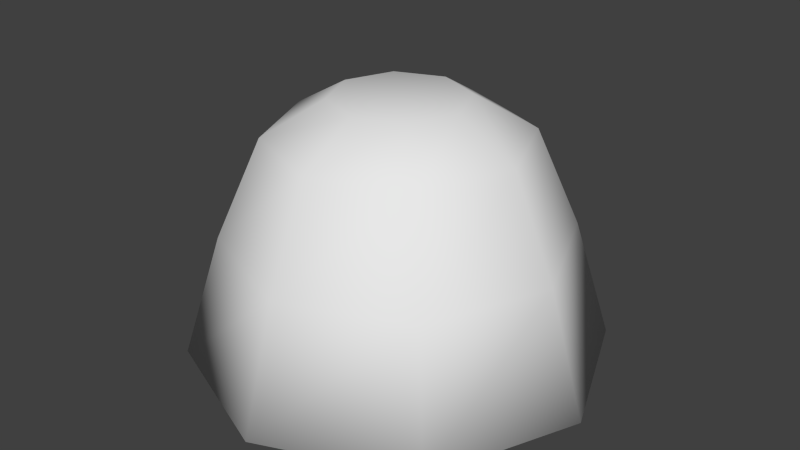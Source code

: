 # Source: BalaGoma.blend  (saved by Blender 2.79.0; exported with 4.5.12 LTS)
import bpy
from mathutils import Matrix  # noqa: F401  (used for matrix-valued properties, if any)

bpy.ops.wm.read_factory_settings(use_empty=True)
scene = bpy.context.scene
scene.name = 'Scene'

# ---- collections
col_collection_1 = bpy.data.collections.new('Collection 1'); scene.collection.children.link(col_collection_1)

# ---- materials (node trees are filled in below, after node groups)
mat_materialbalagoma = bpy.data.materials.new('MaterialBalaGoma')
mat_materialbalagoma.alpha_threshold = 0.0
mat_materialbalagoma.use_transparent_shadow = False
mat_materialbalagoma.roughness = 0.5

# ---- material node trees

# ---- world
world_world = bpy.data.worlds.new('World'); scene.world = world_world
world_world.color = (0.05088, 0.05088, 0.05088)
world_world.use_sun_shadow = False
world_world.sun_shadow_jitter_overblur = 0.0
world_world.cycles.sampling_method = 'NONE'
world_world.cycles.sample_map_resolution = 256

# ---- meshes
me_balagoma = bpy.data.meshes.new('BalaGoma')
me_balagoma.from_pydata([(-1.206e-09, 1.162, 0.0), (-0.8216, 0.8216, 0.0), (-1.162, -5.2e-08, 0.0), (-0.8216, -0.8216, 0.0), (1.004e-07, -1.162, 0.0), (0.8216, -0.8216, 0.0), (1.162, 1.265e-08, 0.0), (0.8216, 0.8216, 0.0), (1.204e-08, 0.3681, 1.435), (-0.2603, 0.2603, 1.435), (-0.3681, -1.492e-08, 1.435), (-0.2603, -0.2603, 1.435), (4.422e-08, -0.3681, 1.435), (0.2603, -0.2603, 1.435), (0.3681, 5.561e-09, 1.435), (0.2603, 0.2603, 1.435), (0.6707, 0.6707, 0.6874), (0.9486, 1.156e-08, 0.6874), (0.6707, -0.6707, 0.6874), (8.007e-08, -0.9486, 0.6874), (-0.6707, -0.6707, 0.6874), (-0.9486, -4.121e-08, 0.6874), (-0.6707, 0.6707, 0.6874), (-2.856e-09, 0.9486, 0.6874), (0.4991, 0.4991, 1.237), (0.4991, -0.4991, 1.237), (-0.4991, -0.4991, 1.237), (-0.4991, 0.4991, 1.237), (0.7059, 1.083e-08, 1.237), (6.333e-08, -0.7059, 1.237), (-0.7059, -2.845e-08, 1.237), (1.62e-09, 0.7059, 1.237)], [], [(1, 0, 7, 6, 5, 4, 3, 2), (9, 10, 11, 12, 13, 14, 15, 8), (28, 24, 15, 14), (29, 25, 13, 12), (30, 26, 11, 10), (31, 27, 9, 8), (24, 31, 8, 15), (25, 28, 14, 13), (26, 29, 12, 11), (27, 30, 10, 9), (1, 2, 21, 22), (3, 4, 19, 20), (5, 6, 17, 18), (7, 0, 23, 16), (0, 1, 22, 23), (2, 3, 20, 21), (4, 5, 18, 19), (6, 7, 16, 17), (22, 21, 30, 27), (20, 19, 29, 26), (18, 17, 28, 25), (16, 23, 31, 24), (23, 22, 27, 31), (21, 20, 26, 30), (19, 18, 25, 29), (17, 16, 24, 28)])
me_balagoma.polygons.foreach_set('use_smooth', [True] * 26)
_uv = me_balagoma.uv_layers.new(name='UVMap')
_uv.uv.foreach_set('vector', [0.1464, 0.0, 0.5, 0.0, 0.8536, 0.0, 1.0, 1.906e-07, 0.8536, 1.906e-07, 0.5, 1.906e-07, 0.1464, 1.906e-07, 0.0, 1.906e-07, 0.02807, 0.9683, 0.008956, 0.9411, 0.02207, 0.9122, 0.05974, 0.8984, 0.09989, 0.9079, 0.119, 0.935, 0.1059, 0.964, 0.06823, 0.9777, 0.8038, 0.7633, 0.7148, 0.7633, 0.612, 1.0, 0.6584, 1.0, 0.5, 0.7633, 0.7148, 0.7633, 0.612, 1.0, 0.5, 1.0, 0.1962, 0.7633, 0.2852, 0.7633, 0.388, 1.0, 0.3416, 1.0, 0.5, 0.7633, 0.2852, 0.7633, 0.388, 1.0, 0.5, 1.0, 0.7148, 0.7633, 0.5, 0.7633, 0.5, 1.0, 0.612, 1.0, 0.7148, 0.7633, 0.8038, 0.7633, 0.6584, 1.0, 0.612, 1.0, 0.2852, 0.7633, 0.5, 0.7633, 0.5, 1.0, 0.388, 1.0, 0.2852, 0.7633, 0.1962, 0.7633, 0.3416, 1.0, 0.388, 1.0, 0.1464, 0.0, 0.0, 1.906e-07, 0.09182, 0.3166, 0.2114, 0.3166, 0.1464, 1.906e-07, 0.5, 1.906e-07, 0.5, 0.3166, 0.2114, 0.3166, 0.8536, 1.906e-07, 1.0, 1.906e-07, 0.9082, 0.3166, 0.7886, 0.3166, 0.8536, 0.0, 0.5, 0.0, 0.5, 0.3166, 0.7886, 0.3166, 0.5, 0.0, 0.1464, 0.0, 0.2114, 0.3166, 0.5, 0.3166, 0.0, 1.906e-07, 0.1464, 1.906e-07, 0.2114, 0.3166, 0.09182, 0.3166, 0.5, 1.906e-07, 0.8536, 1.906e-07, 0.7886, 0.3166, 0.5, 0.3166, 1.0, 1.906e-07, 0.8536, 0.0, 0.7886, 0.3166, 0.9082, 0.3166, 0.2114, 0.3166, 0.09182, 0.3166, 0.1962, 0.7633, 0.2852, 0.7633, 0.2114, 0.3166, 0.5, 0.3166, 0.5, 0.7633, 0.2852, 0.7633, 0.7886, 0.3166, 0.9082, 0.3166, 0.8038, 0.7633, 0.7148, 0.7633, 0.7886, 0.3166, 0.5, 0.3166, 0.5, 0.7633, 0.7148, 0.7633, 0.5, 0.3166, 0.2114, 0.3166, 0.2852, 0.7633, 0.5, 0.7633, 0.09182, 0.3166, 0.2114, 0.3166, 0.2852, 0.7633, 0.1962, 0.7633, 0.5, 0.3166, 0.7886, 0.3166, 0.7148, 0.7633, 0.5, 0.7633, 0.9082, 0.3166, 0.7886, 0.3166, 0.7148, 0.7633, 0.8038, 0.7633])
me_balagoma.materials.append(mat_materialbalagoma)
me_balagoma.use_remesh_preserve_volume = False
me_balagoma.use_remesh_preserve_attributes = False
me_balagoma.use_mirror_vertex_groups = False
me_balagoma.update()

# ---- objects
ob_balagoma = bpy.data.objects.new('BalaGoma', me_balagoma)

# ---- transforms, parenting, visibility, modifiers, constraints
ob_balagoma.location = (0.0, 0.0, 0.0)
ob_balagoma.scale = (0.6073, 0.6073, 0.6073)
ob_balagoma.lineart.crease_threshold = 0.0

# ---- collection membership
col_collection_1.objects.link(ob_balagoma)

# ---- scene / render settings (as saved in the file)
scene.frame_start = 1; scene.frame_end = 250; scene.frame_set(1)
scene.render.engine = 'BLENDER_EEVEE_NEXT'
scene.render.resolution_percentage = 50
scene.render.dither_intensity = 0.0
scene.cycles.use_denoising = False
scene.cycles.samples = 10
scene.cycles.sampling_pattern = 'TABULATED_SOBOL'
scene.cycles.light_sampling_threshold = 0.0
scene.cycles.use_adaptive_sampling = False
scene.cycles.use_light_tree = False
scene.cycles.blur_glossy = 0.0
scene.cycles.pixel_filter_type = 'GAUSSIAN'
scene.cycles.sample_clamp_indirect = 0.0
scene.view_settings.view_transform = 'Standard'
bpy.context.view_layer.update()

# ---- added for rendering (the .blend has no active camera and no usable light): camera, sun
cam_auto = bpy.data.cameras.new('AutoCamera')
cam_auto.lens = 50.0
cam_auto.sensor_width = 36.0
cam_auto.clip_end = 1000.0
ob_auto_camera = bpy.data.objects.new('AutoCamera', cam_auto)
scene.collection.objects.link(ob_auto_camera)
ob_auto_camera.location = (2.01484, -2.41781, 2.04761)
ob_auto_camera.rotation_euler = (1.09748, -7.21219e-08, 0.694738)
scene.camera = ob_auto_camera
light_auto_sun = bpy.data.lights.new('AutoSun', 'SUN')
light_auto_sun.energy = 3.0
light_auto_sun.angle = 0.0523599
ob_auto_sun = bpy.data.objects.new('AutoSun', light_auto_sun)
scene.collection.objects.link(ob_auto_sun)
ob_auto_sun.rotation_euler = (0.872665, 0.174533, 0.523599)
bpy.context.view_layer.update()
